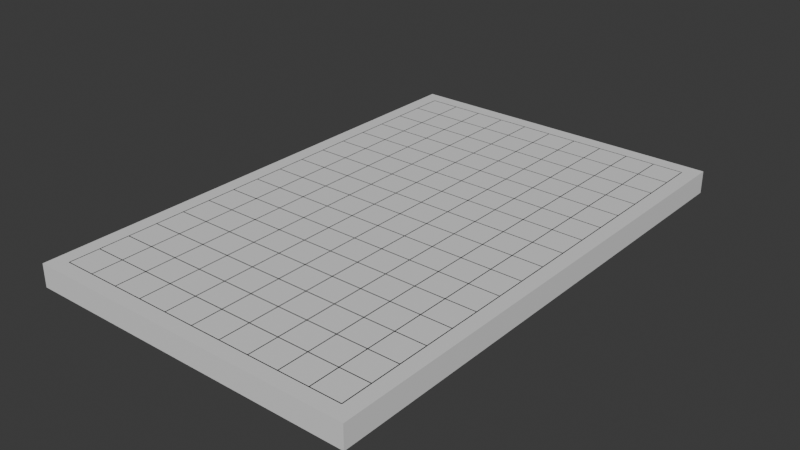 # Source: board_blockout.blend  (saved by Blender 5.2.45; exported with 4.5.12 LTS)
import bpy
from mathutils import Matrix  # noqa: F401  (used for matrix-valued properties, if any)

bpy.ops.wm.read_factory_settings(use_empty=True)
scene = bpy.context.scene
scene.name = 'Scene'

# ---- collections
col_export = bpy.data.collections.new('_EXPORT'); scene.collection.children.link(col_export)

# ---- materials (node trees are filled in below, after node groups)
mat_mat_board_wood = bpy.data.materials.new('MAT_Board_Wood')
mat_mat_board_wood.diffuse_color = (0.5, 0.2, 0.055, 1.0)
mat_mat_board_wood.roughness = 0.48

# ---- material node trees
mat_mat_board_wood.use_nodes = True; mat_mat_board_wood.node_tree.nodes.clear()
_N = mat_mat_board_wood.node_tree.nodes; _L = mat_mat_board_wood.node_tree.links
n0 = _N.new('ShaderNodeBsdfPrincipled'); n0.name = 'Principled BSDF'; n0.location = (-200, 100)
n0.inputs[10].default_value = 0.005
n1 = _N.new('ShaderNodeOutputMaterial'); n1.name = 'Material Output'; n1.location = (200, 100)
_L.new(n0.outputs[0], n1.inputs[0])
n1.is_active_output = True

# ---- world
world_world = bpy.data.worlds.new('World'); scene.world = world_world
world_world.use_nodes = True; world_world.node_tree.nodes.clear()
_N = world_world.node_tree.nodes; _L = world_world.node_tree.links
n0 = _N.new('ShaderNodeOutputWorld'); n0.name = 'World Output'; n0.location = (200, 100)
n1 = _N.new('ShaderNodeBackground'); n1.name = 'Background'; n1.location = (-200, 100)
n1.inputs[0].default_value = (0.05088, 0.05088, 0.05088, 1.0)
_L.new(n1.outputs[0], n0.inputs[0])
n0.is_active_output = True
world_world.color = (0.05088, 0.05088, 0.05088)
world_world.sun_shadow_jitter_overblur = 0.0

# ---- meshes
me_cube_001 = bpy.data.meshes.new('Cube.001')
me_cube_001.from_pydata([(-0.22, -0.34, 0.0), (-0.22, -0.34, 0.03), (-0.22, 0.34, 0.0), (-0.22, 0.34, 0.03), (0.22, -0.34, 0.0), (0.22, -0.34, 0.03), (0.22, 0.34, 0.0), (0.22, 0.34, 0.03), (-0.2006, -0.32, 0.02955), (-0.2006, -0.32, 0.03), (-0.2006, 0.32, 0.02955), (-0.2006, 0.32, 0.03), (-0.1994, -0.32, 0.02955), (-0.1994, -0.32, 0.03), (-0.1994, 0.32, 0.02955), (-0.1994, 0.32, 0.03), (-0.1606, -0.32, 0.02955), (-0.1606, -0.32, 0.03), (-0.1606, 0.32, 0.02955), (-0.1606, 0.32, 0.03), (-0.1594, -0.32, 0.02955), (-0.1594, -0.32, 0.03), (-0.1594, 0.32, 0.02955), (-0.1594, 0.32, 0.03), (-0.1206, -0.32, 0.02955), (-0.1206, -0.32, 0.03), (-0.1206, 0.32, 0.02955), (-0.1206, 0.32, 0.03), (-0.1194, -0.32, 0.02955), (-0.1194, -0.32, 0.03), (-0.1194, 0.32, 0.02955), (-0.1194, 0.32, 0.03), (-0.0806, -0.32, 0.02955), (-0.0806, -0.32, 0.03), (-0.0806, 0.32, 0.02955), (-0.0806, 0.32, 0.03), (-0.0794, -0.32, 0.02955), (-0.0794, -0.32, 0.03), (-0.0794, 0.32, 0.02955), (-0.0794, 0.32, 0.03), (-0.0406, -0.32, 0.02955), (-0.0406, -0.32, 0.03), (-0.0406, 0.32, 0.02955), (-0.0406, 0.32, 0.03), (-0.0394, -0.32, 0.02955), (-0.0394, -0.32, 0.03), (-0.0394, 0.32, 0.02955), (-0.0394, 0.32, 0.03), (-0.0006, -0.32, 0.02955), (-0.0006, -0.32, 0.03), (-0.0006, 0.32, 0.02955), (-0.0006, 0.32, 0.03), (0.0006, -0.32, 0.02955), (0.0006, -0.32, 0.03), (0.0006, 0.32, 0.02955), (0.0006, 0.32, 0.03), (0.0394, -0.32, 0.02955), (0.0394, -0.32, 0.03), (0.0394, 0.32, 0.02955), (0.0394, 0.32, 0.03), (0.0406, -0.32, 0.02955), (0.0406, -0.32, 0.03), (0.0406, 0.32, 0.02955), (0.0406, 0.32, 0.03), (0.0794, -0.32, 0.02955), (0.0794, -0.32, 0.03), (0.0794, 0.32, 0.02955), (0.0794, 0.32, 0.03), (0.0806, -0.32, 0.02955), (0.0806, -0.32, 0.03), (0.0806, 0.32, 0.02955), (0.0806, 0.32, 0.03), (0.1194, -0.32, 0.02955), (0.1194, -0.32, 0.03), (0.1194, 0.32, 0.02955), (0.1194, 0.32, 0.03), (0.1206, -0.32, 0.02955), (0.1206, -0.32, 0.03), (0.1206, 0.32, 0.02955), (0.1206, 0.32, 0.03), (0.1594, -0.32, 0.02955), (0.1594, -0.32, 0.03), (0.1594, 0.32, 0.02955), (0.1594, 0.32, 0.03), (0.1606, -0.32, 0.02955), (0.1606, -0.32, 0.03), (0.1606, 0.32, 0.02955), (0.1606, 0.32, 0.03), (0.1994, -0.32, 0.02955), (0.1994, -0.32, 0.03), (0.1994, 0.32, 0.02955), (0.1994, 0.32, 0.03), (0.2006, -0.32, 0.02955), (0.2006, -0.32, 0.03), (0.2006, 0.32, 0.02955), (0.2006, 0.32, 0.03), (-0.2, -0.3206, 0.02955), (-0.2, -0.3206, 0.03), (-0.2, -0.3194, 0.02955), (-0.2, -0.3194, 0.03), (0.2, -0.3206, 0.02955), (0.2, -0.3206, 0.03), (0.2, -0.3194, 0.02955), (0.2, -0.3194, 0.03), (-0.2, -0.2806, 0.02955), (-0.2, -0.2806, 0.03), (-0.2, -0.2794, 0.02955), (-0.2, -0.2794, 0.03), (0.2, -0.2806, 0.02955), (0.2, -0.2806, 0.03), (0.2, -0.2794, 0.02955), (0.2, -0.2794, 0.03), (-0.2, -0.2406, 0.02955), (-0.2, -0.2406, 0.03), (-0.2, -0.2394, 0.02955), (-0.2, -0.2394, 0.03), (0.2, -0.2406, 0.02955), (0.2, -0.2406, 0.03), (0.2, -0.2394, 0.02955), (0.2, -0.2394, 0.03), (-0.2, -0.2006, 0.02955), (-0.2, -0.2006, 0.03), (-0.2, -0.1994, 0.02955), (-0.2, -0.1994, 0.03), (0.2, -0.2006, 0.02955), (0.2, -0.2006, 0.03), (0.2, -0.1994, 0.02955), (0.2, -0.1994, 0.03), (-0.2, -0.1606, 0.02955), (-0.2, -0.1606, 0.03), (-0.2, -0.1594, 0.02955), (-0.2, -0.1594, 0.03), (0.2, -0.1606, 0.02955), (0.2, -0.1606, 0.03), (0.2, -0.1594, 0.02955), (0.2, -0.1594, 0.03), (-0.2, -0.1206, 0.02955), (-0.2, -0.1206, 0.03), (-0.2, -0.1194, 0.02955), (-0.2, -0.1194, 0.03), (0.2, -0.1206, 0.02955), (0.2, -0.1206, 0.03), (0.2, -0.1194, 0.02955), (0.2, -0.1194, 0.03), (-0.2, -0.0806, 0.02955), (-0.2, -0.0806, 0.03), (-0.2, -0.0794, 0.02955), (-0.2, -0.0794, 0.03), (0.2, -0.0806, 0.02955), (0.2, -0.0806, 0.03), (0.2, -0.0794, 0.02955), (0.2, -0.0794, 0.03), (-0.2, -0.0406, 0.02955), (-0.2, -0.0406, 0.03), (-0.2, -0.0394, 0.02955), (-0.2, -0.0394, 0.03), (0.2, -0.0406, 0.02955), (0.2, -0.0406, 0.03), (0.2, -0.0394, 0.02955), (0.2, -0.0394, 0.03), (-0.2, -0.0006, 0.02955), (-0.2, -0.0006, 0.03), (-0.2, 0.0006, 0.02955), (-0.2, 0.0006, 0.03), (0.2, -0.0006, 0.02955), (0.2, -0.0006, 0.03), (0.2, 0.0006, 0.02955), (0.2, 0.0006, 0.03), (-0.2, 0.0394, 0.02955), (-0.2, 0.0394, 0.03), (-0.2, 0.0406, 0.02955), (-0.2, 0.0406, 0.03), (0.2, 0.0394, 0.02955), (0.2, 0.0394, 0.03), (0.2, 0.0406, 0.02955), (0.2, 0.0406, 0.03), (-0.2, 0.0794, 0.02955), (-0.2, 0.0794, 0.03), (-0.2, 0.0806, 0.02955), (-0.2, 0.0806, 0.03), (0.2, 0.0794, 0.02955), (0.2, 0.0794, 0.03), (0.2, 0.0806, 0.02955), (0.2, 0.0806, 0.03), (-0.2, 0.1194, 0.02955), (-0.2, 0.1194, 0.03), (-0.2, 0.1206, 0.02955), (-0.2, 0.1206, 0.03), (0.2, 0.1194, 0.02955), (0.2, 0.1194, 0.03), (0.2, 0.1206, 0.02955), (0.2, 0.1206, 0.03), (-0.2, 0.1594, 0.02955), (-0.2, 0.1594, 0.03), (-0.2, 0.1606, 0.02955), (-0.2, 0.1606, 0.03), (0.2, 0.1594, 0.02955), (0.2, 0.1594, 0.03), (0.2, 0.1606, 0.02955), (0.2, 0.1606, 0.03), (-0.2, 0.1994, 0.02955), (-0.2, 0.1994, 0.03), (-0.2, 0.2006, 0.02955), (-0.2, 0.2006, 0.03), (0.2, 0.1994, 0.02955), (0.2, 0.1994, 0.03), (0.2, 0.2006, 0.02955), (0.2, 0.2006, 0.03), (-0.2, 0.2394, 0.02955), (-0.2, 0.2394, 0.03), (-0.2, 0.2406, 0.02955), (-0.2, 0.2406, 0.03), (0.2, 0.2394, 0.02955), (0.2, 0.2394, 0.03), (0.2, 0.2406, 0.02955), (0.2, 0.2406, 0.03), (-0.2, 0.2794, 0.02955), (-0.2, 0.2794, 0.03), (-0.2, 0.2806, 0.02955), (-0.2, 0.2806, 0.03), (0.2, 0.2794, 0.02955), (0.2, 0.2794, 0.03), (0.2, 0.2806, 0.02955), (0.2, 0.2806, 0.03), (-0.2, 0.3194, 0.02955), (-0.2, 0.3194, 0.03), (-0.2, 0.3206, 0.02955), (-0.2, 0.3206, 0.03), (0.2, 0.3194, 0.02955), (0.2, 0.3194, 0.03), (0.2, 0.3206, 0.02955), (0.2, 0.3206, 0.03)], [], [(0, 1, 3, 2), (2, 3, 7, 6), (6, 7, 5, 4), (4, 5, 1, 0), (2, 6, 4, 0), (7, 3, 1, 5), (8, 9, 11, 10), (10, 11, 15, 14), (14, 15, 13, 12), (12, 13, 9, 8), (10, 14, 12, 8), (15, 11, 9, 13), (16, 17, 19, 18), (18, 19, 23, 22), (22, 23, 21, 20), (20, 21, 17, 16), (18, 22, 20, 16), (23, 19, 17, 21), (24, 25, 27, 26), (26, 27, 31, 30), (30, 31, 29, 28), (28, 29, 25, 24), (26, 30, 28, 24), (31, 27, 25, 29), (32, 33, 35, 34), (34, 35, 39, 38), (38, 39, 37, 36), (36, 37, 33, 32), (34, 38, 36, 32), (39, 35, 33, 37), (40, 41, 43, 42), (42, 43, 47, 46), (46, 47, 45, 44), (44, 45, 41, 40), (42, 46, 44, 40), (47, 43, 41, 45), (48, 49, 51, 50), (50, 51, 55, 54), (54, 55, 53, 52), (52, 53, 49, 48), (50, 54, 52, 48), (55, 51, 49, 53), (56, 57, 59, 58), (58, 59, 63, 62), (62, 63, 61, 60), (60, 61, 57, 56), (58, 62, 60, 56), (63, 59, 57, 61), (64, 65, 67, 66), (66, 67, 71, 70), (70, 71, 69, 68), (68, 69, 65, 64), (66, 70, 68, 64), (71, 67, 65, 69), (72, 73, 75, 74), (74, 75, 79, 78), (78, 79, 77, 76), (76, 77, 73, 72), (74, 78, 76, 72), (79, 75, 73, 77), (80, 81, 83, 82), (82, 83, 87, 86), (86, 87, 85, 84), (84, 85, 81, 80), (82, 86, 84, 80), (87, 83, 81, 85), (88, 89, 91, 90), (90, 91, 95, 94), (94, 95, 93, 92), (92, 93, 89, 88), (90, 94, 92, 88), (95, 91, 89, 93), (96, 97, 99, 98), (98, 99, 103, 102), (102, 103, 101, 100), (100, 101, 97, 96), (98, 102, 100, 96), (103, 99, 97, 101), (104, 105, 107, 106), (106, 107, 111, 110), (110, 111, 109, 108), (108, 109, 105, 104), (106, 110, 108, 104), (111, 107, 105, 109), (112, 113, 115, 114), (114, 115, 119, 118), (118, 119, 117, 116), (116, 117, 113, 112), (114, 118, 116, 112), (119, 115, 113, 117), (120, 121, 123, 122), (122, 123, 127, 126), (126, 127, 125, 124), (124, 125, 121, 120), (122, 126, 124, 120), (127, 123, 121, 125), (128, 129, 131, 130), (130, 131, 135, 134), (134, 135, 133, 132), (132, 133, 129, 128), (130, 134, 132, 128), (135, 131, 129, 133), (136, 137, 139, 138), (138, 139, 143, 142), (142, 143, 141, 140), (140, 141, 137, 136), (138, 142, 140, 136), (143, 139, 137, 141), (144, 145, 147, 146), (146, 147, 151, 150), (150, 151, 149, 148), (148, 149, 145, 144), (146, 150, 148, 144), (151, 147, 145, 149), (152, 153, 155, 154), (154, 155, 159, 158), (158, 159, 157, 156), (156, 157, 153, 152), (154, 158, 156, 152), (159, 155, 153, 157), (160, 161, 163, 162), (162, 163, 167, 166), (166, 167, 165, 164), (164, 165, 161, 160), (162, 166, 164, 160), (167, 163, 161, 165), (168, 169, 171, 170), (170, 171, 175, 174), (174, 175, 173, 172), (172, 173, 169, 168), (170, 174, 172, 168), (175, 171, 169, 173), (176, 177, 179, 178), (178, 179, 183, 182), (182, 183, 181, 180), (180, 181, 177, 176), (178, 182, 180, 176), (183, 179, 177, 181), (184, 185, 187, 186), (186, 187, 191, 190), (190, 191, 189, 188), (188, 189, 185, 184), (186, 190, 188, 184), (191, 187, 185, 189), (192, 193, 195, 194), (194, 195, 199, 198), (198, 199, 197, 196), (196, 197, 193, 192), (194, 198, 196, 192), (199, 195, 193, 197), (200, 201, 203, 202), (202, 203, 207, 206), (206, 207, 205, 204), (204, 205, 201, 200), (202, 206, 204, 200), (207, 203, 201, 205), (208, 209, 211, 210), (210, 211, 215, 214), (214, 215, 213, 212), (212, 213, 209, 208), (210, 214, 212, 208), (215, 211, 209, 213), (216, 217, 219, 218), (218, 219, 223, 222), (222, 223, 221, 220), (220, 221, 217, 216), (218, 222, 220, 216), (223, 219, 217, 221), (224, 225, 227, 226), (226, 227, 231, 230), (230, 231, 229, 228), (228, 229, 225, 224), (226, 230, 228, 224), (231, 227, 225, 229)])
_uv = me_cube_001.uv_layers.new(name='UVMap')
_uv.uv.foreach_set('vector', [0.375, 0.0, 0.625, 0.0, 0.625, 0.25, 0.375, 0.25, 0.375, 0.25, 0.625, 0.25, 0.625, 0.5, 0.375, 0.5, 0.375, 0.5, 0.625, 0.5, 0.625, 0.75, 0.375, 0.75, 0.375, 0.75, 0.625, 0.75, 0.625, 1.0, 0.375, 1.0, 0.125, 0.5, 0.375, 0.5, 0.375, 0.75, 0.125, 0.75, 0.625, 0.5, 0.875, 0.5, 0.875, 0.75, 0.625, 0.75, 0.375, 0.0, 0.625, 0.0, 0.625, 0.25, 0.375, 0.25, 0.375, 0.25, 0.625, 0.25, 0.625, 0.5, 0.375, 0.5, 0.375, 0.5, 0.625, 0.5, 0.625, 0.75, 0.375, 0.75, 0.375, 0.75, 0.625, 0.75, 0.625, 1.0, 0.375, 1.0, 0.125, 0.5, 0.375, 0.5, 0.375, 0.75, 0.125, 0.75, 0.625, 0.5, 0.875, 0.5, 0.875, 0.75, 0.625, 0.75, 0.375, 0.0, 0.625, 0.0, 0.625, 0.25, 0.375, 0.25, 0.375, 0.25, 0.625, 0.25, 0.625, 0.5, 0.375, 0.5, 0.375, 0.5, 0.625, 0.5, 0.625, 0.75, 0.375, 0.75, 0.375, 0.75, 0.625, 0.75, 0.625, 1.0, 0.375, 1.0, 0.125, 0.5, 0.375, 0.5, 0.375, 0.75, 0.125, 0.75, 0.625, 0.5, 0.875, 0.5, 0.875, 0.75, 0.625, 0.75, 0.375, 0.0, 0.625, 0.0, 0.625, 0.25, 0.375, 0.25, 0.375, 0.25, 0.625, 0.25, 0.625, 0.5, 0.375, 0.5, 0.375, 0.5, 0.625, 0.5, 0.625, 0.75, 0.375, 0.75, 0.375, 0.75, 0.625, 0.75, 0.625, 1.0, 0.375, 1.0, 0.125, 0.5, 0.375, 0.5, 0.375, 0.75, 0.125, 0.75, 0.625, 0.5, 0.875, 0.5, 0.875, 0.75, 0.625, 0.75, 0.375, 0.0, 0.625, 0.0, 0.625, 0.25, 0.375, 0.25, 0.375, 0.25, 0.625, 0.25, 0.625, 0.5, 0.375, 0.5, 0.375, 0.5, 0.625, 0.5, 0.625, 0.75, 0.375, 0.75, 0.375, 0.75, 0.625, 0.75, 0.625, 1.0, 0.375, 1.0, 0.125, 0.5, 0.375, 0.5, 0.375, 0.75, 0.125, 0.75, 0.625, 0.5, 0.875, 0.5, 0.875, 0.75, 0.625, 0.75, 0.375, 0.0, 0.625, 0.0, 0.625, 0.25, 0.375, 0.25, 0.375, 0.25, 0.625, 0.25, 0.625, 0.5, 0.375, 0.5, 0.375, 0.5, 0.625, 0.5, 0.625, 0.75, 0.375, 0.75, 0.375, 0.75, 0.625, 0.75, 0.625, 1.0, 0.375, 1.0, 0.125, 0.5, 0.375, 0.5, 0.375, 0.75, 0.125, 0.75, 0.625, 0.5, 0.875, 0.5, 0.875, 0.75, 0.625, 0.75, 0.375, 0.0, 0.625, 0.0, 0.625, 0.25, 0.375, 0.25, 0.375, 0.25, 0.625, 0.25, 0.625, 0.5, 0.375, 0.5, 0.375, 0.5, 0.625, 0.5, 0.625, 0.75, 0.375, 0.75, 0.375, 0.75, 0.625, 0.75, 0.625, 1.0, 0.375, 1.0, 0.125, 0.5, 0.375, 0.5, 0.375, 0.75, 0.125, 0.75, 0.625, 0.5, 0.875, 0.5, 0.875, 0.75, 0.625, 0.75, 0.375, 0.0, 0.625, 0.0, 0.625, 0.25, 0.375, 0.25, 0.375, 0.25, 0.625, 0.25, 0.625, 0.5, 0.375, 0.5, 0.375, 0.5, 0.625, 0.5, 0.625, 0.75, 0.375, 0.75, 0.375, 0.75, 0.625, 0.75, 0.625, 1.0, 0.375, 1.0, 0.125, 0.5, 0.375, 0.5, 0.375, 0.75, 0.125, 0.75, 0.625, 0.5, 0.875, 0.5, 0.875, 0.75, 0.625, 0.75, 0.375, 0.0, 0.625, 0.0, 0.625, 0.25, 0.375, 0.25, 0.375, 0.25, 0.625, 0.25, 0.625, 0.5, 0.375, 0.5, 0.375, 0.5, 0.625, 0.5, 0.625, 0.75, 0.375, 0.75, 0.375, 0.75, 0.625, 0.75, 0.625, 1.0, 0.375, 1.0, 0.125, 0.5, 0.375, 0.5, 0.375, 0.75, 0.125, 0.75, 0.625, 0.5, 0.875, 0.5, 0.875, 0.75, 0.625, 0.75, 0.375, 0.0, 0.625, 0.0, 0.625, 0.25, 0.375, 0.25, 0.375, 0.25, 0.625, 0.25, 0.625, 0.5, 0.375, 0.5, 0.375, 0.5, 0.625, 0.5, 0.625, 0.75, 0.375, 0.75, 0.375, 0.75, 0.625, 0.75, 0.625, 1.0, 0.375, 1.0, 0.125, 0.5, 0.375, 0.5, 0.375, 0.75, 0.125, 0.75, 0.625, 0.5, 0.875, 0.5, 0.875, 0.75, 0.625, 0.75, 0.375, 0.0, 0.625, 0.0, 0.625, 0.25, 0.375, 0.25, 0.375, 0.25, 0.625, 0.25, 0.625, 0.5, 0.375, 0.5, 0.375, 0.5, 0.625, 0.5, 0.625, 0.75, 0.375, 0.75, 0.375, 0.75, 0.625, 0.75, 0.625, 1.0, 0.375, 1.0, 0.125, 0.5, 0.375, 0.5, 0.375, 0.75, 0.125, 0.75, 0.625, 0.5, 0.875, 0.5, 0.875, 0.75, 0.625, 0.75, 0.375, 0.0, 0.625, 0.0, 0.625, 0.25, 0.375, 0.25, 0.375, 0.25, 0.625, 0.25, 0.625, 0.5, 0.375, 0.5, 0.375, 0.5, 0.625, 0.5, 0.625, 0.75, 0.375, 0.75, 0.375, 0.75, 0.625, 0.75, 0.625, 1.0, 0.375, 1.0, 0.125, 0.5, 0.375, 0.5, 0.375, 0.75, 0.125, 0.75, 0.625, 0.5, 0.875, 0.5, 0.875, 0.75, 0.625, 0.75, 0.375, 0.0, 0.625, 0.0, 0.625, 0.25, 0.375, 0.25, 0.375, 0.25, 0.625, 0.25, 0.625, 0.5, 0.375, 0.5, 0.375, 0.5, 0.625, 0.5, 0.625, 0.75, 0.375, 0.75, 0.375, 0.75, 0.625, 0.75, 0.625, 1.0, 0.375, 1.0, 0.125, 0.5, 0.375, 0.5, 0.375, 0.75, 0.125, 0.75, 0.625, 0.5, 0.875, 0.5, 0.875, 0.75, 0.625, 0.75, 0.375, 0.0, 0.625, 0.0, 0.625, 0.25, 0.375, 0.25, 0.375, 0.25, 0.625, 0.25, 0.625, 0.5, 0.375, 0.5, 0.375, 0.5, 0.625, 0.5, 0.625, 0.75, 0.375, 0.75, 0.375, 0.75, 0.625, 0.75, 0.625, 1.0, 0.375, 1.0, 0.125, 0.5, 0.375, 0.5, 0.375, 0.75, 0.125, 0.75, 0.625, 0.5, 0.875, 0.5, 0.875, 0.75, 0.625, 0.75, 0.375, 0.0, 0.625, 0.0, 0.625, 0.25, 0.375, 0.25, 0.375, 0.25, 0.625, 0.25, 0.625, 0.5, 0.375, 0.5, 0.375, 0.5, 0.625, 0.5, 0.625, 0.75, 0.375, 0.75, 0.375, 0.75, 0.625, 0.75, 0.625, 1.0, 0.375, 1.0, 0.125, 0.5, 0.375, 0.5, 0.375, 0.75, 0.125, 0.75, 0.625, 0.5, 0.875, 0.5, 0.875, 0.75, 0.625, 0.75, 0.375, 0.0, 0.625, 0.0, 0.625, 0.25, 0.375, 0.25, 0.375, 0.25, 0.625, 0.25, 0.625, 0.5, 0.375, 0.5, 0.375, 0.5, 0.625, 0.5, 0.625, 0.75, 0.375, 0.75, 0.375, 0.75, 0.625, 0.75, 0.625, 1.0, 0.375, 1.0, 0.125, 0.5, 0.375, 0.5, 0.375, 0.75, 0.125, 0.75, 0.625, 0.5, 0.875, 0.5, 0.875, 0.75, 0.625, 0.75, 0.375, 0.0, 0.625, 0.0, 0.625, 0.25, 0.375, 0.25, 0.375, 0.25, 0.625, 0.25, 0.625, 0.5, 0.375, 0.5, 0.375, 0.5, 0.625, 0.5, 0.625, 0.75, 0.375, 0.75, 0.375, 0.75, 0.625, 0.75, 0.625, 1.0, 0.375, 1.0, 0.125, 0.5, 0.375, 0.5, 0.375, 0.75, 0.125, 0.75, 0.625, 0.5, 0.875, 0.5, 0.875, 0.75, 0.625, 0.75, 0.375, 0.0, 0.625, 0.0, 0.625, 0.25, 0.375, 0.25, 0.375, 0.25, 0.625, 0.25, 0.625, 0.5, 0.375, 0.5, 0.375, 0.5, 0.625, 0.5, 0.625, 0.75, 0.375, 0.75, 0.375, 0.75, 0.625, 0.75, 0.625, 1.0, 0.375, 1.0, 0.125, 0.5, 0.375, 0.5, 0.375, 0.75, 0.125, 0.75, 0.625, 0.5, 0.875, 0.5, 0.875, 0.75, 0.625, 0.75, 0.375, 0.0, 0.625, 0.0, 0.625, 0.25, 0.375, 0.25, 0.375, 0.25, 0.625, 0.25, 0.625, 0.5, 0.375, 0.5, 0.375, 0.5, 0.625, 0.5, 0.625, 0.75, 0.375, 0.75, 0.375, 0.75, 0.625, 0.75, 0.625, 1.0, 0.375, 1.0, 0.125, 0.5, 0.375, 0.5, 0.375, 0.75, 0.125, 0.75, 0.625, 0.5, 0.875, 0.5, 0.875, 0.75, 0.625, 0.75, 0.375, 0.0, 0.625, 0.0, 0.625, 0.25, 0.375, 0.25, 0.375, 0.25, 0.625, 0.25, 0.625, 0.5, 0.375, 0.5, 0.375, 0.5, 0.625, 0.5, 0.625, 0.75, 0.375, 0.75, 0.375, 0.75, 0.625, 0.75, 0.625, 1.0, 0.375, 1.0, 0.125, 0.5, 0.375, 0.5, 0.375, 0.75, 0.125, 0.75, 0.625, 0.5, 0.875, 0.5, 0.875, 0.75, 0.625, 0.75, 0.375, 0.0, 0.625, 0.0, 0.625, 0.25, 0.375, 0.25, 0.375, 0.25, 0.625, 0.25, 0.625, 0.5, 0.375, 0.5, 0.375, 0.5, 0.625, 0.5, 0.625, 0.75, 0.375, 0.75, 0.375, 0.75, 0.625, 0.75, 0.625, 1.0, 0.375, 1.0, 0.125, 0.5, 0.375, 0.5, 0.375, 0.75, 0.125, 0.75, 0.625, 0.5, 0.875, 0.5, 0.875, 0.75, 0.625, 0.75, 0.375, 0.0, 0.625, 0.0, 0.625, 0.25, 0.375, 0.25, 0.375, 0.25, 0.625, 0.25, 0.625, 0.5, 0.375, 0.5, 0.375, 0.5, 0.625, 0.5, 0.625, 0.75, 0.375, 0.75, 0.375, 0.75, 0.625, 0.75, 0.625, 1.0, 0.375, 1.0, 0.125, 0.5, 0.375, 0.5, 0.375, 0.75, 0.125, 0.75, 0.625, 0.5, 0.875, 0.5, 0.875, 0.75, 0.625, 0.75, 0.375, 0.0, 0.625, 0.0, 0.625, 0.25, 0.375, 0.25, 0.375, 0.25, 0.625, 0.25, 0.625, 0.5, 0.375, 0.5, 0.375, 0.5, 0.625, 0.5, 0.625, 0.75, 0.375, 0.75, 0.375, 0.75, 0.625, 0.75, 0.625, 1.0, 0.375, 1.0, 0.125, 0.5, 0.375, 0.5, 0.375, 0.75, 0.125, 0.75, 0.625, 0.5, 0.875, 0.5, 0.875, 0.75, 0.625, 0.75, 0.375, 0.0, 0.625, 0.0, 0.625, 0.25, 0.375, 0.25, 0.375, 0.25, 0.625, 0.25, 0.625, 0.5, 0.375, 0.5, 0.375, 0.5, 0.625, 0.5, 0.625, 0.75, 0.375, 0.75, 0.375, 0.75, 0.625, 0.75, 0.625, 1.0, 0.375, 1.0, 0.125, 0.5, 0.375, 0.5, 0.375, 0.75, 0.125, 0.75, 0.625, 0.5, 0.875, 0.5, 0.875, 0.75, 0.625, 0.75, 0.375, 0.0, 0.625, 0.0, 0.625, 0.25, 0.375, 0.25, 0.375, 0.25, 0.625, 0.25, 0.625, 0.5, 0.375, 0.5, 0.375, 0.5, 0.625, 0.5, 0.625, 0.75, 0.375, 0.75, 0.375, 0.75, 0.625, 0.75, 0.625, 1.0, 0.375, 1.0, 0.125, 0.5, 0.375, 0.5, 0.375, 0.75, 0.125, 0.75, 0.625, 0.5, 0.875, 0.5, 0.875, 0.75, 0.625, 0.75, 0.375, 0.0, 0.625, 0.0, 0.625, 0.25, 0.375, 0.25, 0.375, 0.25, 0.625, 0.25, 0.625, 0.5, 0.375, 0.5, 0.375, 0.5, 0.625, 0.5, 0.625, 0.75, 0.375, 0.75, 0.375, 0.75, 0.625, 0.75, 0.625, 1.0, 0.375, 1.0, 0.125, 0.5, 0.375, 0.5, 0.375, 0.75, 0.125, 0.75, 0.625, 0.5, 0.875, 0.5, 0.875, 0.75, 0.625, 0.75, 0.375, 0.0, 0.625, 0.0, 0.625, 0.25, 0.375, 0.25, 0.375, 0.25, 0.625, 0.25, 0.625, 0.5, 0.375, 0.5, 0.375, 0.5, 0.625, 0.5, 0.625, 0.75, 0.375, 0.75, 0.375, 0.75, 0.625, 0.75, 0.625, 1.0, 0.375, 1.0, 0.125, 0.5, 0.375, 0.5, 0.375, 0.75, 0.125, 0.75, 0.625, 0.5, 0.875, 0.5, 0.875, 0.75, 0.625, 0.75, 0.375, 0.0, 0.625, 0.0, 0.625, 0.25, 0.375, 0.25, 0.375, 0.25, 0.625, 0.25, 0.625, 0.5, 0.375, 0.5, 0.375, 0.5, 0.625, 0.5, 0.625, 0.75, 0.375, 0.75, 0.375, 0.75, 0.625, 0.75, 0.625, 1.0, 0.375, 1.0, 0.125, 0.5, 0.375, 0.5, 0.375, 0.75, 0.125, 0.75, 0.625, 0.5, 0.875, 0.5, 0.875, 0.75, 0.625, 0.75, 0.375, 0.0, 0.625, 0.0, 0.625, 0.25, 0.375, 0.25, 0.375, 0.25, 0.625, 0.25, 0.625, 0.5, 0.375, 0.5, 0.375, 0.5, 0.625, 0.5, 0.625, 0.75, 0.375, 0.75, 0.375, 0.75, 0.625, 0.75, 0.625, 1.0, 0.375, 1.0, 0.125, 0.5, 0.375, 0.5, 0.375, 0.75, 0.125, 0.75, 0.625, 0.5, 0.875, 0.5, 0.875, 0.75, 0.625, 0.75])
me_cube_001.materials.append(mat_mat_board_wood)
me_cube_001.update()

# ---- objects
ob_triad_board_11x17 = bpy.data.objects.new('TRIAD_Board_11x17', me_cube_001)

# ---- transforms, parenting, visibility, modifiers, constraints
ob_triad_board_11x17.location = (0.0, 0.0, 0.0)

# ---- collection membership
col_export.objects.link(ob_triad_board_11x17)

# ---- scene / render settings (as saved in the file)
scene.frame_start = 1; scene.frame_end = 250; scene.frame_set(1)
scene.render.engine = 'BLENDER_EEVEE_NEXT'
scene.render.bake_bias = 0.0
scene.render.bake_samples = 0
scene.render.compositor_device = 'GPU'
scene.eevee.use_volume_custom_range = False
scene.eevee.fast_gi_thickness_near = 0.1
scene.eevee.fast_gi_thickness_far = 0.0
scene.eevee.ray_tracing_options.screen_trace_thickness = 0.1
bpy.context.view_layer.update()

# ---- added for rendering (the .blend has no active camera and no usable light): camera, sun
cam_auto = bpy.data.cameras.new('AutoCamera')
cam_auto.lens = 50.0
cam_auto.sensor_width = 36.0
cam_auto.clip_end = 1000.0
ob_auto_camera = bpy.data.objects.new('AutoCamera', cam_auto)
scene.collection.objects.link(ob_auto_camera)
ob_auto_camera.location = (0.749889, -0.899867, 0.614911)
ob_auto_camera.rotation_euler = (1.09748, -7.21219e-08, 0.694738)
scene.camera = ob_auto_camera
light_auto_sun = bpy.data.lights.new('AutoSun', 'SUN')
light_auto_sun.energy = 3.0
light_auto_sun.angle = 0.0523599
ob_auto_sun = bpy.data.objects.new('AutoSun', light_auto_sun)
scene.collection.objects.link(ob_auto_sun)
ob_auto_sun.rotation_euler = (0.872665, 0.174533, 0.523599)
bpy.context.view_layer.update()

